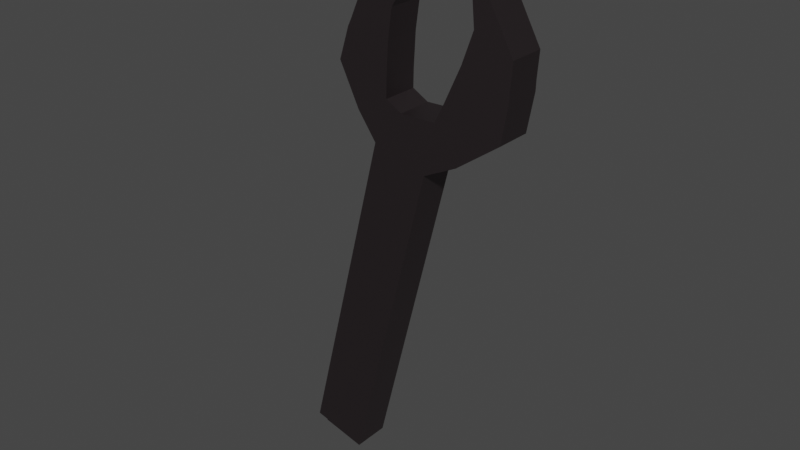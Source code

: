 # Source: Key.blend  (saved by Blender 2.90.8; exported with 4.5.12 LTS)
import bpy
from mathutils import Matrix  # noqa: F401  (used for matrix-valued properties, if any)

bpy.ops.wm.read_factory_settings(use_empty=True)
scene = bpy.context.scene
scene.name = 'Scene'

# ---- collections
col_collection = bpy.data.collections.new('Collection'); scene.collection.children.link(col_collection)

# ---- materials (node trees are filled in below, after node groups)
mat_material = bpy.data.materials.new('Material')
mat_material.use_transparent_shadow = False

# ---- material node trees
mat_material.use_nodes = True; mat_material.node_tree.nodes.clear()
_N = mat_material.node_tree.nodes; _L = mat_material.node_tree.links
n0 = _N.new('ShaderNodeBsdfPrincipled'); n0.name = 'Principled BSDF'; n0.location = (10, 300)
n0.distribution = 'GGX'
n0.subsurface_method = 'BURLEY'
n0.inputs[0].default_value = (0.1329, 0.1076, 0.115, 1.0)
n0.inputs[1].default_value = 1.0
n0.inputs[3].default_value = 1.45
n0.inputs[27].default_value = (0.0, 0.0, 0.0, 1.0)
n0.inputs[28].default_value = 1.0
n1 = _N.new('ShaderNodeOutputMaterial'); n1.name = 'Material Output'; n1.location = (300, 300)
_L.new(n0.outputs[0], n1.inputs[0])
n1.is_active_output = True

# ---- world
world_world = bpy.data.worlds.new('World'); scene.world = world_world
world_world.use_nodes = True; world_world.node_tree.nodes.clear()
_N = world_world.node_tree.nodes; _L = world_world.node_tree.links
n0 = _N.new('ShaderNodeOutputWorld'); n0.name = 'World Output'; n0.location = (300, 300)
n1 = _N.new('ShaderNodeBackground'); n1.name = 'Background'; n1.location = (10, 300)
n1.inputs[0].default_value = (0.05088, 0.05088, 0.05088, 1.0)
_L.new(n1.outputs[0], n0.inputs[0])
n0.is_active_output = True
world_world.color = (0.05088, 0.05088, 0.05088)
world_world.use_sun_shadow = False
world_world.sun_shadow_jitter_overblur = 0.0

# ---- meshes
me_cube_001 = bpy.data.meshes.new('Cube.001')
me_cube_001.from_pydata([(-0.3065, 0.7037, 0.9809), (-0.3065, 0.7037, -0.9851), (-0.2442, -0.9102, 0.9809), (-0.2442, -0.9102, -0.9851), (-0.4291, 0.7374, 0.9809), (-0.4291, 0.7374, -0.9851), (-0.4916, 0.623, 0.9809), (-0.426, 0.5279, 0.9809), (-0.2854, 0.4153, 0.9809), (-0.1989, 0.3576, 0.9809), (-0.1989, 0.3576, -0.9851), (-0.2854, 0.4153, -0.9851), (-0.426, 0.5279, -0.9851), (-0.4916, 0.623, -0.9851), (-0.2442, -0.716, 0.9809), (-0.2442, -0.6005, 0.9809), (-0.2442, -0.485, 0.9809), (-0.2442, -0.3695, 0.9809), (-0.2442, -0.254, 0.9809), (-0.2442, -0.1385, 0.9809), (-0.2442, -0.02305, 0.9809), (-0.2442, 0.09245, 0.9809), (-0.2442, 0.208, 0.9809), (-0.7845, 0.2775, 0.9809), (-1.43, 0.393, 0.9809), (-1.383, 0.5024, 0.9809), (-1.341, 0.5315, 0.9809), (-1.261, 0.6023, 0.9809), (-1.261, 0.6023, -0.9851), (-1.341, 0.5315, -0.9851), (-1.383, 0.5024, -0.9851), (-1.43, 0.393, -0.9851), (-0.7845, 0.2775, -0.9851), (-0.2442, 0.208, -0.9851), (-0.2442, 0.09245, -0.9851), (-0.2442, -0.02305, -0.9851), (-0.2442, -0.1385, -0.9851), (-0.2442, -0.254, -0.9851), (-0.2442, -0.3695, -0.9851), (-0.2442, -0.485, -0.9851), (-0.2442, -0.6005, -0.9851), (-0.2442, -0.716, -0.9851), (0.01011, -0.9121, -1.0), (0.01011, -0.9121, 1.0), (1.072, 0.7723, -1.0), (1.072, 0.7723, 1.0), (1.0, -0.9121, -1.0), (1.0, -0.9121, 1.0), (1.213, 0.8113, -1.0), (1.213, 0.8113, 1.0), (1.286, 0.6791, -1.0), (1.21, 0.5694, -1.0), (1.048, 0.4393, -1.0), (0.9477, 0.3727, -1.0), (0.01011, 0.3333, -1.0), (0.01011, 0.2, -1.0), (0.01011, 0.06667, -1.0), (0.01011, -0.06667, -1.0), (0.01011, -0.2, -1.0), (0.01011, -0.3333, -1.0), (0.01011, -0.4667, -1.0), (0.01011, -0.6, -1.0), (0.01011, -0.7333, -1.0), (0.01011, -0.8667, -1.0), (0.01011, -0.8667, 1.0), (0.01011, -0.7333, 1.0), (0.01011, -0.6, 1.0), (0.01011, -0.4667, 1.0), (0.01011, -0.3333, 1.0), (0.01011, -0.2, 1.0), (0.01011, -0.06667, 1.0), (0.01011, 0.06667, 1.0), (0.01011, 0.2, 1.0), (0.01011, 0.3333, 1.0), (0.9477, 0.3727, 1.0), (1.048, 0.4393, 1.0), (1.21, 0.5694, 1.0), (1.286, 0.6791, 1.0), (1.0, -0.8667, -1.0), (1.0, -0.7333, -1.0), (1.0, -0.6, -1.0), (1.0, -0.4667, -1.0), (1.0, -0.3333, -1.0), (1.0, -0.2, -1.0), (1.0, -0.06667, -1.0), (1.0, 0.06667, -1.0), (1.0, 0.2, -1.0), (1.624, 0.2803, -1.0), (2.369, 0.4137, -1.0), (2.314, 0.5399, -1.0), (2.266, 0.5735, -1.0), (2.174, 0.6553, -1.0), (2.174, 0.6553, 1.0), (2.266, 0.5735, 1.0), (2.314, 0.5399, 1.0), (2.369, 0.4137, 1.0), (1.624, 0.2803, 1.0), (1.0, 0.2, 1.0), (1.0, 0.06667, 1.0), (1.0, -0.06667, 1.0), (1.0, -0.2, 1.0), (1.0, -0.3333, 1.0), (1.0, -0.4667, 1.0), (1.0, -0.6, 1.0), (1.0, -0.7333, 1.0), (1.0, -0.8667, 1.0), (0.01011, -0.8667, -0.9851), (0.01011, -0.7333, -0.9851), (0.01011, -0.716, -0.9851), (0.01011, -0.9102, -0.9851), (0.01011, 0.3036, -0.9851), (0.01011, -0.6005, -0.9851), (0.01011, 0.3333, -0.9851), (0.1941, 0.3411, -0.9851), (0.01011, -0.3695, -0.9851), (0.01011, -0.02305, -0.9851), (0.01011, 0.06667, -0.9851), (0.01011, 0.09245, -0.9851), (0.01011, -0.4667, -0.9851), (0.01011, -0.485, -0.9851), (0.01011, -0.6, -0.9851), (0.01011, -0.254, -0.9851), (0.01011, -0.3333, -0.9851), (0.01011, -0.1385, -0.9851), (0.01011, 0.208, -0.9851), (0.01011, 0.2, -0.9851), (0.01011, -0.2, -0.9851), (0.01011, -0.06667, -0.9851), (0.01011, 0.208, 0.9809), (0.01011, 0.2, 0.9809), (0.1941, 0.3411, 0.9809), (0.01011, 0.09245, 0.9809), (0.01011, 0.3036, 0.9809), (0.01011, -0.3333, 0.9809), (0.01011, -0.3695, 0.9809), (0.01011, -0.485, 0.9809), (0.01011, -0.254, 0.9809), (0.01011, -0.2, 0.9809), (0.01011, -0.06667, 0.9809), (0.01011, -0.1385, 0.9809), (0.01011, -0.4667, 0.9809), (0.01011, -0.02305, 0.9809), (0.01011, 0.06667, 0.9809), (0.01011, 0.3333, 0.9809), (0.01011, -0.6005, 0.9809), (0.01011, -0.716, 0.9809), (0.01011, -0.9102, 0.9809), (0.01011, -0.7333, 0.9809), (0.01011, -0.6, 0.9809), (0.01011, -0.8667, 0.9809)], [], [(6, 13, 1, 0), (0, 1, 5, 4), (14, 41, 3, 2), (2, 3, 109, 146), (41, 108, 107, 106, 109, 3), (5, 1, 13, 28), (28, 13, 12, 29), (29, 12, 11, 30), (30, 11, 10, 31), (31, 10, 113, 112, 110, 32), (32, 110, 124, 33), (33, 124, 125, 117, 34), (34, 117, 116, 115, 35), (35, 115, 127, 123, 36), (36, 123, 126, 121, 37), (37, 121, 122, 114, 38), (38, 114, 118, 119, 39), (39, 119, 120, 111, 40), (40, 111, 108, 41), (0, 4, 27, 6), (6, 27, 26, 7), (7, 26, 25, 8), (8, 25, 24, 9), (9, 24, 23, 132, 143, 130), (4, 5, 28, 27), (27, 28, 29, 26), (26, 29, 30, 25), (25, 30, 31, 24), (24, 31, 32, 23), (23, 32, 33, 22), (22, 33, 34, 21), (21, 34, 35, 20), (20, 35, 36, 19), (19, 36, 37, 18), (18, 37, 38, 17), (17, 38, 39, 16), (16, 39, 40, 15), (15, 40, 41, 14), (9, 10, 11, 8), (8, 11, 12, 7), (7, 12, 13, 6), (50, 77, 45, 44), (44, 45, 49, 48), (78, 105, 47, 46), (46, 47, 43, 42), (63, 78, 46, 42), (105, 64, 43, 47), (49, 45, 77, 92), (92, 77, 76, 93), (93, 76, 75, 94), (94, 75, 74, 95), (95, 74, 73, 96), (96, 73, 72, 97), (97, 72, 71, 98), (98, 71, 70, 99), (99, 70, 69, 100), (100, 69, 68, 101), (101, 68, 67, 102), (102, 67, 66, 103), (103, 66, 65, 104), (104, 65, 64, 105), (44, 48, 91, 50), (50, 91, 90, 51), (51, 90, 89, 52), (52, 89, 88, 53), (53, 88, 87, 54), (54, 87, 86, 55), (55, 86, 85, 56), (56, 85, 84, 57), (57, 84, 83, 58), (58, 83, 82, 59), (59, 82, 81, 60), (60, 81, 80, 61), (61, 80, 79, 62), (62, 79, 78, 63), (48, 49, 92, 91), (91, 92, 93, 90), (90, 93, 94, 89), (89, 94, 95, 88), (88, 95, 96, 87), (87, 96, 97, 86), (86, 97, 98, 85), (85, 98, 99, 84), (84, 99, 100, 83), (83, 100, 101, 82), (82, 101, 102, 81), (81, 102, 103, 80), (80, 103, 104, 79), (79, 104, 105, 78), (42, 43, 64, 149, 146, 109, 106, 63), (63, 106, 107, 62), (62, 107, 108, 111, 120, 61), (61, 120, 119, 118, 60), (60, 118, 114, 122, 59), (59, 122, 121, 126, 58), (58, 126, 123, 127, 57), (57, 127, 115, 116, 56), (56, 116, 117, 125, 55), (55, 125, 124, 110, 112, 54), (54, 112, 113, 130, 143, 73, 74, 53), (53, 74, 75, 52), (52, 75, 76, 51), (51, 76, 77, 50), (145, 144, 15, 14), (146, 149, 147, 145, 14, 2), (144, 148, 135, 16, 15), (131, 129, 128, 22, 21), (135, 140, 134, 17, 16), (142, 141, 138, 70, 71), (143, 132, 128, 129, 72, 73), (139, 138, 141, 20, 19), (130, 113, 10, 9), (128, 132, 23, 22), (134, 133, 136, 18, 17), (137, 136, 133, 68, 69), (148, 144, 145, 147, 65, 66), (147, 149, 64, 65), (136, 137, 139, 19, 18), (129, 131, 142, 71, 72), (141, 142, 131, 21, 20), (138, 139, 137, 69, 70), (140, 135, 148, 66, 67), (133, 134, 140, 67, 68)])
_uv = me_cube_001.uv_layers.new(name='UVMap')
_uv.uv.foreach_set('vector', [0.375, 0.2333, 0.625, 0.2333, 0.625, 0.25, 0.375, 0.25, 0.375, 0.25, 0.625, 0.25, 0.625, 0.5, 0.375, 0.5, 0.375, 0.7333, 0.625, 0.7333, 0.625, 0.75, 0.375, 0.75, 0.375, 0.75, 0.625, 0.75, 0.625, 0.8242, 0.375, 0.8242, 0.625, 0.7333, 0.6992, 0.7333, 0.6992, 0.7344, 0.6992, 0.7422, 0.6992, 0.75, 0.625, 0.75, 0.625, 0.5, 0.875, 0.5, 0.875, 0.5167, 0.625, 0.5167, 0.625, 0.5167, 0.875, 0.5167, 0.875, 0.5333, 0.625, 0.5333, 0.625, 0.5333, 0.875, 0.5333, 0.875, 0.55, 0.625, 0.55, 0.625, 0.55, 0.875, 0.55, 0.875, 0.5667, 0.625, 0.5667, 0.625, 0.5667, 0.875, 0.5667, 0.875, 0.5747, 0.838, 0.5752, 0.7671, 0.5833, 0.625, 0.5833, 0.625, 0.5833, 0.7671, 0.5833, 0.6992, 0.6, 0.625, 0.6, 0.625, 0.6, 0.6992, 0.6, 0.6992, 0.6011, 0.6992, 0.6167, 0.625, 0.6167, 0.625, 0.6167, 0.6992, 0.6167, 0.6991, 0.6204, 0.6992, 0.6333, 0.625, 0.6333, 0.625, 0.6333, 0.6992, 0.6333, 0.6992, 0.6396, 0.6992, 0.65, 0.625, 0.65, 0.625, 0.65, 0.6992, 0.65, 0.6992, 0.6589, 0.6992, 0.6667, 0.625, 0.6667, 0.625, 0.6667, 0.6992, 0.6667, 0.6992, 0.6781, 0.6992, 0.6833, 0.625, 0.6833, 0.625, 0.6833, 0.6992, 0.6833, 0.6992, 0.6973, 0.6992, 0.7, 0.625, 0.7, 0.625, 0.7, 0.6992, 0.7, 0.6992, 0.7166, 0.6992, 0.7167, 0.625, 0.7167, 0.625, 0.7167, 0.6992, 0.7167, 0.6992, 0.7333, 0.625, 0.7333, 0.125, 0.5, 0.375, 0.5, 0.375, 0.5167, 0.125, 0.5167, 0.125, 0.5167, 0.375, 0.5167, 0.375, 0.5333, 0.125, 0.5333, 0.125, 0.5333, 0.375, 0.5333, 0.375, 0.55, 0.125, 0.55, 0.125, 0.55, 0.375, 0.55, 0.375, 0.5667, 0.125, 0.5667, 0.125, 0.5667, 0.375, 0.5667, 0.375, 0.5833, 0.2329, 0.5833, 0.162, 0.5752, 0.125, 0.5747, 0.375, 0.5, 0.625, 0.5, 0.625, 0.5167, 0.375, 0.5167, 0.375, 0.5167, 0.625, 0.5167, 0.625, 0.5333, 0.375, 0.5333, 0.375, 0.5333, 0.625, 0.5333, 0.625, 0.55, 0.375, 0.55, 0.375, 0.55, 0.625, 0.55, 0.625, 0.5667, 0.375, 0.5667, 0.375, 0.5667, 0.625, 0.5667, 0.625, 0.5833, 0.375, 0.5833, 0.375, 0.5833, 0.625, 0.5833, 0.625, 0.6, 0.375, 0.6, 0.375, 0.6, 0.625, 0.6, 0.625, 0.6167, 0.375, 0.6167, 0.375, 0.6167, 0.625, 0.6167, 0.625, 0.6333, 0.375, 0.6333, 0.375, 0.6333, 0.625, 0.6333, 0.625, 0.65, 0.375, 0.65, 0.375, 0.65, 0.625, 0.65, 0.625, 0.6667, 0.375, 0.6667, 0.375, 0.6667, 0.625, 0.6667, 0.625, 0.6833, 0.375, 0.6833, 0.375, 0.6833, 0.625, 0.6833, 0.625, 0.7, 0.375, 0.7, 0.375, 0.7, 0.625, 0.7, 0.625, 0.7167, 0.375, 0.7167, 0.375, 0.7167, 0.625, 0.7167, 0.625, 0.7333, 0.375, 0.7333, 0.375, 0.1833, 0.625, 0.1833, 0.625, 0.2, 0.375, 0.2, 0.375, 0.2, 0.625, 0.2, 0.625, 0.2167, 0.375, 0.2167, 0.375, 0.2167, 0.625, 0.2167, 0.625, 0.2333, 0.375, 0.2333, 0.375, 0.2333, 0.625, 0.2333, 0.625, 0.25, 0.375, 0.25, 0.375, 0.25, 0.625, 0.25, 0.625, 0.5, 0.375, 0.5, 0.375, 0.7333, 0.625, 0.7333, 0.625, 0.75, 0.375, 0.75, 0.375, 0.75, 0.625, 0.75, 0.625, 1.0, 0.375, 1.0, 0.125, 0.7333, 0.375, 0.7333, 0.375, 0.75, 0.125, 0.75, 0.625, 0.7333, 0.875, 0.7333, 0.875, 0.75, 0.625, 0.75, 0.625, 0.5, 0.875, 0.5, 0.875, 0.5167, 0.625, 0.5167, 0.625, 0.5167, 0.875, 0.5167, 0.875, 0.5333, 0.625, 0.5333, 0.625, 0.5333, 0.875, 0.5333, 0.875, 0.55, 0.625, 0.55, 0.625, 0.55, 0.875, 0.55, 0.875, 0.5667, 0.625, 0.5667, 0.625, 0.5667, 0.875, 0.5667, 0.875, 0.5833, 0.625, 0.5833, 0.625, 0.5833, 0.875, 0.5833, 0.875, 0.6, 0.625, 0.6, 0.625, 0.6, 0.875, 0.6, 0.875, 0.6167, 0.625, 0.6167, 0.625, 0.6167, 0.875, 0.6167, 0.875, 0.6333, 0.625, 0.6333, 0.625, 0.6333, 0.875, 0.6333, 0.875, 0.65, 0.625, 0.65, 0.625, 0.65, 0.875, 0.65, 0.875, 0.6667, 0.625, 0.6667, 0.625, 0.6667, 0.875, 0.6667, 0.875, 0.6833, 0.625, 0.6833, 0.625, 0.6833, 0.875, 0.6833, 0.875, 0.7, 0.625, 0.7, 0.625, 0.7, 0.875, 0.7, 0.875, 0.7167, 0.625, 0.7167, 0.625, 0.7167, 0.875, 0.7167, 0.875, 0.7333, 0.625, 0.7333, 0.125, 0.5, 0.375, 0.5, 0.375, 0.5167, 0.125, 0.5167, 0.125, 0.5167, 0.375, 0.5167, 0.375, 0.5333, 0.125, 0.5333, 0.125, 0.5333, 0.375, 0.5333, 0.375, 0.55, 0.125, 0.55, 0.125, 0.55, 0.375, 0.55, 0.375, 0.5667, 0.125, 0.5667, 0.125, 0.5667, 0.375, 0.5667, 0.375, 0.5833, 0.125, 0.5833, 0.125, 0.5833, 0.375, 0.5833, 0.375, 0.6, 0.125, 0.6, 0.125, 0.6, 0.375, 0.6, 0.375, 0.6167, 0.125, 0.6167, 0.125, 0.6167, 0.375, 0.6167, 0.375, 0.6333, 0.125, 0.6333, 0.125, 0.6333, 0.375, 0.6333, 0.375, 0.65, 0.125, 0.65, 0.125, 0.65, 0.375, 0.65, 0.375, 0.6667, 0.125, 0.6667, 0.125, 0.6667, 0.375, 0.6667, 0.375, 0.6833, 0.125, 0.6833, 0.125, 0.6833, 0.375, 0.6833, 0.375, 0.7, 0.125, 0.7, 0.125, 0.7, 0.375, 0.7, 0.375, 0.7167, 0.125, 0.7167, 0.125, 0.7167, 0.375, 0.7167, 0.375, 0.7333, 0.125, 0.7333, 0.375, 0.5, 0.625, 0.5, 0.625, 0.5167, 0.375, 0.5167, 0.375, 0.5167, 0.625, 0.5167, 0.625, 0.5333, 0.375, 0.5333, 0.375, 0.5333, 0.625, 0.5333, 0.625, 0.55, 0.375, 0.55, 0.375, 0.55, 0.625, 0.55, 0.625, 0.5667, 0.375, 0.5667, 0.375, 0.5667, 0.625, 0.5667, 0.625, 0.5833, 0.375, 0.5833, 0.375, 0.5833, 0.625, 0.5833, 0.625, 0.6, 0.375, 0.6, 0.375, 0.6, 0.625, 0.6, 0.625, 0.6167, 0.375, 0.6167, 0.375, 0.6167, 0.625, 0.6167, 0.625, 0.6333, 0.375, 0.6333, 0.375, 0.6333, 0.625, 0.6333, 0.625, 0.65, 0.375, 0.65, 0.375, 0.65, 0.625, 0.65, 0.625, 0.6667, 0.375, 0.6667, 0.375, 0.6667, 0.625, 0.6667, 0.625, 0.6833, 0.375, 0.6833, 0.375, 0.6833, 0.625, 0.6833, 0.625, 0.7, 0.375, 0.7, 0.375, 0.7, 0.625, 0.7, 0.625, 0.7167, 0.375, 0.7167, 0.375, 0.7167, 0.625, 0.7167, 0.625, 0.7333, 0.375, 0.7333, 0.375, 0.0, 0.625, 0.0, 0.625, 0.01667, 0.6083, 0.01667, 0.6083, 0.0002306, 0.3917, 0.0002306, 0.3917, 0.01667, 0.375, 0.01667, 0.375, 0.01667, 0.3917, 0.01667, 0.3917, 0.03333, 0.375, 0.03333, 0.375, 0.03333, 0.3917, 0.03333, 0.3917, 0.03549, 0.3917, 0.04993, 0.3917, 0.05, 0.375, 0.05, 0.375, 0.05, 0.3917, 0.05, 0.3917, 0.06437, 0.3917, 0.06667, 0.375, 0.06667, 0.375, 0.06667, 0.3917, 0.06667, 0.3917, 0.07881, 0.3917, 0.08333, 0.375, 0.08333, 0.375, 0.08333, 0.3917, 0.08333, 0.3917, 0.09324, 0.3917, 0.1, 0.375, 0.1, 0.375, 0.1, 0.3917, 0.1, 0.3917, 0.1077, 0.3917, 0.1167, 0.375, 0.1167, 0.375, 0.1167, 0.3917, 0.1167, 0.3917, 0.1221, 0.3917, 0.1333, 0.375, 0.1333, 0.375, 0.1333, 0.3917, 0.1333, 0.3917, 0.1366, 0.3917, 0.15, 0.375, 0.15, 0.375, 0.15, 0.3917, 0.15, 0.3917, 0.151, 0.3917, 0.163, 0.3917, 0.1667, 0.375, 0.1667, 0.375, 0.1667, 0.3917, 0.1667, 0.3917, 0.1699, 0.6083, 0.1699, 0.6083, 0.1667, 0.625, 0.1667, 0.625, 0.1833, 0.375, 0.1833, 0.375, 0.1833, 0.625, 0.1833, 0.625, 0.2, 0.375, 0.2, 0.375, 0.2, 0.625, 0.2, 0.625, 0.2167, 0.375, 0.2167, 0.375, 0.2167, 0.625, 0.2167, 0.625, 0.2333, 0.375, 0.2333, 0.3008, 0.7333, 0.3008, 0.7167, 0.375, 0.7167, 0.375, 0.7333, 0.3008, 0.75, 0.3008, 0.7422, 0.3008, 0.7344, 0.3008, 0.7333, 0.375, 0.7333, 0.375, 0.75, 0.3008, 0.7167, 0.3008, 0.7166, 0.3008, 0.7, 0.375, 0.7, 0.375, 0.7167, 0.3008, 0.6167, 0.3008, 0.6011, 0.3008, 0.6, 0.375, 0.6, 0.375, 0.6167, 0.3008, 0.7, 0.3008, 0.6973, 0.3008, 0.6833, 0.375, 0.6833, 0.375, 0.7, 0.6083, 0.1333, 0.6083, 0.1221, 0.6083, 0.1167, 0.625, 0.1167, 0.625, 0.1333, 0.6083, 0.1667, 0.6083, 0.163, 0.6083, 0.151, 0.6083, 0.15, 0.625, 0.15, 0.625, 0.1667, 0.3008, 0.65, 0.3008, 0.6396, 0.3008, 0.6333, 0.375, 0.6333, 0.375, 0.65, 0.375, 0.1753, 0.625, 0.1753, 0.625, 0.1833, 0.375, 0.1833, 0.3008, 0.6, 0.2329, 0.5833, 0.375, 0.5833, 0.375, 0.6, 0.3008, 0.6833, 0.3008, 0.6781, 0.3008, 0.6667, 0.375, 0.6667, 0.375, 0.6833, 0.6083, 0.1, 0.6083, 0.09324, 0.6083, 0.08333, 0.625, 0.08333, 0.625, 0.1, 0.6083, 0.05, 0.6083, 0.04993, 0.6083, 0.03549, 0.6083, 0.03333, 0.625, 0.03333, 0.625, 0.05, 0.6083, 0.03333, 0.6083, 0.01667, 0.625, 0.01667, 0.625, 0.03333, 0.3008, 0.6667, 0.3008, 0.6589, 0.3008, 0.65, 0.375, 0.65, 0.375, 0.6667, 0.6083, 0.15, 0.6083, 0.1366, 0.6083, 0.1333, 0.625, 0.1333, 0.625, 0.15, 0.3008, 0.6333, 0.3008, 0.6204, 0.3008, 0.6167, 0.375, 0.6167, 0.375, 0.6333, 0.6083, 0.1167, 0.6083, 0.1077, 0.6083, 0.1, 0.625, 0.1, 0.625, 0.1167, 0.6083, 0.06667, 0.6083, 0.06437, 0.6083, 0.05, 0.625, 0.05, 0.625, 0.06667, 0.6083, 0.08333, 0.6083, 0.07881, 0.6083, 0.06667, 0.625, 0.06667, 0.625, 0.08333])
me_cube_001.materials.append(mat_material)
me_cube_001.use_remesh_fix_poles = True
me_cube_001.use_remesh_preserve_attributes = False
me_cube_001.use_mirror_vertex_groups = False
me_cube_001.update()

# ---- objects
ob_cube_001 = bpy.data.objects.new('Cube.001', me_cube_001)

# ---- transforms, parenting, visibility, modifiers, constraints
ob_cube_001.location = (0.0, 0.0, 1.26)
ob_cube_001.rotation_euler = (1.571, 0.2431, 0.0)
ob_cube_001.scale = (0.1512, 1.0, -0.06092)
ob_cube_001.lineart.crease_threshold = 0.0

# ---- collection membership
col_collection.objects.link(ob_cube_001)

# ---- scene / render settings (as saved in the file)
scene.frame_start = 1; scene.frame_end = 250; scene.frame_set(5)
scene.render.engine = 'BLENDER_EEVEE_NEXT'
scene.cycles.use_denoising = False
scene.cycles.samples = 128
scene.cycles.sampling_pattern = 'TABULATED_SOBOL'
scene.cycles.use_adaptive_sampling = False
scene.cycles.use_light_tree = False
scene.view_settings.view_transform = 'Filmic'
bpy.context.view_layer.update()

# ---- added for rendering (the .blend has no active camera and no usable light): camera, sun
cam_auto = bpy.data.cameras.new('AutoCamera')
cam_auto.lens = 50.0
cam_auto.sensor_width = 36.0
cam_auto.clip_end = 1000.0
ob_auto_camera = bpy.data.objects.new('AutoCamera', cam_auto)
scene.collection.objects.link(ob_auto_camera)
ob_auto_camera.location = (1.96177, -2.28604, 2.71845)
ob_auto_camera.rotation_euler = (1.09748, -7.21219e-08, 0.694738)
scene.camera = ob_auto_camera
light_auto_sun = bpy.data.lights.new('AutoSun', 'SUN')
light_auto_sun.energy = 3.0
light_auto_sun.angle = 0.0523599
ob_auto_sun = bpy.data.objects.new('AutoSun', light_auto_sun)
scene.collection.objects.link(ob_auto_sun)
ob_auto_sun.rotation_euler = (0.872665, 0.174533, 0.523599)
bpy.context.view_layer.update()

